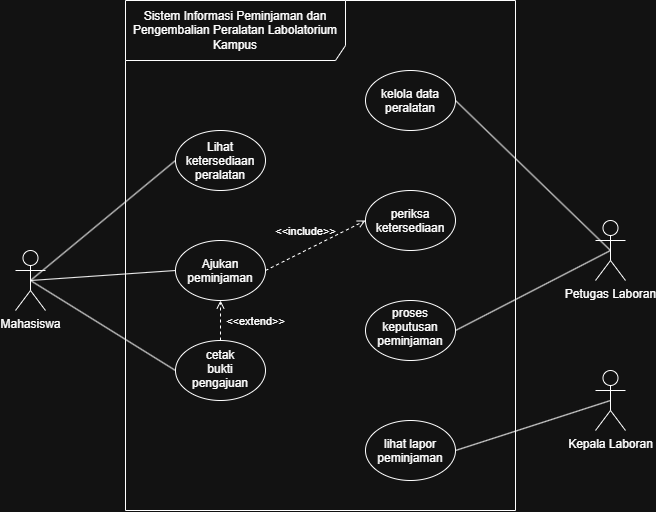

The diagram above was exported from draw.io. Its source (the exported page's mxGraphModel, read from the mxfile embedded in the PNG):
<mxGraphModel dx="860" dy="577" grid="1" gridSize="10" guides="1" tooltips="1" connect="1" arrows="1" fold="1" page="1" pageScale="1" pageWidth="850" pageHeight="1100" math="0" shadow="0">
  <root>
    <mxCell id="0" />
    <mxCell id="1" parent="0" />
    <mxCell id="YWUuErYt61xcDlmditTb-1" parent="1" style="shape=umlFrame;whiteSpace=wrap;html=1;pointerEvents=0;recursiveResize=0;container=1;collapsible=0;width=220;height=60;" value="Sistem Informasi Peminjaman dan Pengembalian Peralatan Labolatorium Kampus" vertex="1">
      <mxGeometry height="510" width="390" x="230" y="40" as="geometry" />
    </mxCell>
    <mxCell id="YWUuErYt61xcDlmditTb-7" parent="YWUuErYt61xcDlmditTb-1" style="ellipse;whiteSpace=wrap;html=1;shapeInside=1;" value="Ajukan peminjaman" vertex="1">
      <mxGeometry height="60" width="90" x="50" y="240" as="geometry" />
    </mxCell>
    <mxCell id="YWUuErYt61xcDlmditTb-9" parent="YWUuErYt61xcDlmditTb-1" style="ellipse;whiteSpace=wrap;html=1;shapeInside=1;" value="cetak bukti pengajuan" vertex="1">
      <mxGeometry height="60" width="90" x="50" y="340" as="geometry" />
    </mxCell>
    <mxCell id="YWUuErYt61xcDlmditTb-8" parent="YWUuErYt61xcDlmditTb-1" style="ellipse;whiteSpace=wrap;html=1;shapeInside=1;" value="Lihat ketersediaan peralatan" vertex="1">
      <mxGeometry height="60" width="90" x="50" y="130" as="geometry" />
    </mxCell>
    <mxCell id="YWUuErYt61xcDlmditTb-10" parent="YWUuErYt61xcDlmditTb-1" style="ellipse;whiteSpace=wrap;html=1;shapeInside=1;" value="kelola data peralatan" vertex="1">
      <mxGeometry height="60" width="90" x="240" y="70" as="geometry" />
    </mxCell>
    <mxCell id="YWUuErYt61xcDlmditTb-11" parent="YWUuErYt61xcDlmditTb-1" style="ellipse;whiteSpace=wrap;html=1;shapeInside=1;" value="periksa ketersediaan" vertex="1">
      <mxGeometry height="60" width="90" x="240" y="190" as="geometry" />
    </mxCell>
    <mxCell id="YWUuErYt61xcDlmditTb-12" parent="YWUuErYt61xcDlmditTb-1" style="ellipse;whiteSpace=wrap;html=1;shapeInside=1;" value="proses keputusan peminjaman" vertex="1">
      <mxGeometry height="60" width="90" x="240" y="300" as="geometry" />
    </mxCell>
    <mxCell id="YWUuErYt61xcDlmditTb-13" parent="YWUuErYt61xcDlmditTb-1" style="ellipse;whiteSpace=wrap;html=1;shapeInside=1;" value="lihat lapor peminjaman" vertex="1">
      <mxGeometry height="60" width="90" x="240" y="420" as="geometry" />
    </mxCell>
    <mxCell id="YWUuErYt61xcDlmditTb-21" edge="1" parent="YWUuErYt61xcDlmditTb-1" source="YWUuErYt61xcDlmditTb-9" style="html=1;verticalAlign=bottom;labelBackgroundColor=none;endArrow=open;endFill=0;dashed=1;rounded=0;exitX=0.5;exitY=0;exitDx=0;exitDy=0;entryX=0.5;entryY=1;entryDx=0;entryDy=0;" target="YWUuErYt61xcDlmditTb-7" value="&amp;lt;&amp;lt;extend&amp;gt;&amp;gt;">
      <mxGeometry relative="1" width="160" x="-0.5" y="-35" as="geometry">
        <mxPoint as="offset" />
        <mxPoint x="120" y="260" as="sourcePoint" />
        <mxPoint x="280" y="260" as="targetPoint" />
      </mxGeometry>
    </mxCell>
    <mxCell id="YWUuErYt61xcDlmditTb-22" edge="1" parent="YWUuErYt61xcDlmditTb-1" source="YWUuErYt61xcDlmditTb-7" style="html=1;verticalAlign=bottom;labelBackgroundColor=none;endArrow=open;endFill=0;dashed=1;rounded=0;exitX=1;exitY=0.5;exitDx=0;exitDy=0;entryX=0;entryY=0.5;entryDx=0;entryDy=0;" target="YWUuErYt61xcDlmditTb-11" value="&amp;lt;&amp;lt;include&amp;gt;&amp;gt;">
      <mxGeometry relative="1" width="160" x="-0.12" y="9" as="geometry">
        <mxPoint as="offset" />
        <mxPoint x="120" y="260" as="sourcePoint" />
        <mxPoint x="280" y="260" as="targetPoint" />
      </mxGeometry>
    </mxCell>
    <mxCell id="YWUuErYt61xcDlmditTb-14" edge="1" parent="1" source="YWUuErYt61xcDlmditTb-3" style="rounded=0;orthogonalLoop=1;jettySize=auto;html=1;entryX=0;entryY=0.5;entryDx=0;entryDy=0;exitX=0.5;exitY=0.5;exitDx=0;exitDy=0;exitPerimeter=0;endArrow=none;endFill=0;" target="YWUuErYt61xcDlmditTb-8">
      <mxGeometry relative="1" as="geometry" />
    </mxCell>
    <mxCell id="YWUuErYt61xcDlmditTb-3" parent="1" style="shape=umlActor;verticalLabelPosition=bottom;verticalAlign=top;html=1;" value="Mahasiswa" vertex="1">
      <mxGeometry height="60" width="30" x="120" y="290" as="geometry" />
    </mxCell>
    <mxCell id="YWUuErYt61xcDlmditTb-4" parent="1" style="shape=umlActor;verticalLabelPosition=bottom;verticalAlign=top;html=1;" value="Petugas Laboran" vertex="1">
      <mxGeometry height="60" width="30" x="700" y="260" as="geometry" />
    </mxCell>
    <mxCell id="YWUuErYt61xcDlmditTb-15" edge="1" parent="1" source="YWUuErYt61xcDlmditTb-3" style="rounded=0;orthogonalLoop=1;jettySize=auto;html=1;entryX=0;entryY=0.5;entryDx=0;entryDy=0;exitX=0.5;exitY=0.5;exitDx=0;exitDy=0;exitPerimeter=0;endArrow=none;endFill=0;" target="YWUuErYt61xcDlmditTb-7">
      <mxGeometry relative="1" as="geometry">
        <mxPoint x="190" y="368" as="sourcePoint" />
        <mxPoint x="320" y="260" as="targetPoint" />
      </mxGeometry>
    </mxCell>
    <mxCell id="YWUuErYt61xcDlmditTb-16" edge="1" parent="1" source="YWUuErYt61xcDlmditTb-3" style="rounded=0;orthogonalLoop=1;jettySize=auto;html=1;entryX=0;entryY=0.5;entryDx=0;entryDy=0;exitX=0.5;exitY=0.5;exitDx=0;exitDy=0;exitPerimeter=0;endArrow=none;endFill=0;" target="YWUuErYt61xcDlmditTb-9">
      <mxGeometry relative="1" as="geometry">
        <mxPoint x="200" y="458" as="sourcePoint" />
        <mxPoint x="330" y="350" as="targetPoint" />
      </mxGeometry>
    </mxCell>
    <mxCell id="YWUuErYt61xcDlmditTb-17" edge="1" parent="1" source="YWUuErYt61xcDlmditTb-4" style="rounded=0;orthogonalLoop=1;jettySize=auto;html=1;entryX=1;entryY=0.5;entryDx=0;entryDy=0;exitX=0.5;exitY=0.5;exitDx=0;exitDy=0;exitPerimeter=0;endArrow=none;endFill=0;" target="YWUuErYt61xcDlmditTb-10">
      <mxGeometry relative="1" as="geometry">
        <mxPoint x="180" y="400" as="sourcePoint" />
        <mxPoint x="325" y="280" as="targetPoint" />
      </mxGeometry>
    </mxCell>
    <mxCell id="YWUuErYt61xcDlmditTb-18" parent="1" style="shape=umlActor;verticalLabelPosition=bottom;verticalAlign=top;html=1;" value="Kepala Laboran" vertex="1">
      <mxGeometry height="60" width="30" x="700" y="410" as="geometry" />
    </mxCell>
    <mxCell id="YWUuErYt61xcDlmditTb-19" edge="1" parent="1" source="YWUuErYt61xcDlmditTb-18" style="rounded=0;orthogonalLoop=1;jettySize=auto;html=1;entryX=1;entryY=0.5;entryDx=0;entryDy=0;exitX=0.5;exitY=0.5;exitDx=0;exitDy=0;exitPerimeter=0;endArrow=none;endFill=0;" target="YWUuErYt61xcDlmditTb-13">
      <mxGeometry relative="1" as="geometry">
        <mxPoint x="805" y="370" as="sourcePoint" />
        <mxPoint x="650" y="220" as="targetPoint" />
      </mxGeometry>
    </mxCell>
    <mxCell id="YWUuErYt61xcDlmditTb-20" edge="1" parent="1" source="YWUuErYt61xcDlmditTb-12" style="rounded=0;orthogonalLoop=1;jettySize=auto;html=1;entryX=0.5;entryY=0.5;entryDx=0;entryDy=0;exitX=1;exitY=0.5;exitDx=0;exitDy=0;endArrow=none;endFill=0;entryPerimeter=0;" target="YWUuErYt61xcDlmditTb-4">
      <mxGeometry relative="1" as="geometry">
        <mxPoint x="835" y="460" as="sourcePoint" />
        <mxPoint x="680" y="310" as="targetPoint" />
      </mxGeometry>
    </mxCell>
  </root>
</mxGraphModel>